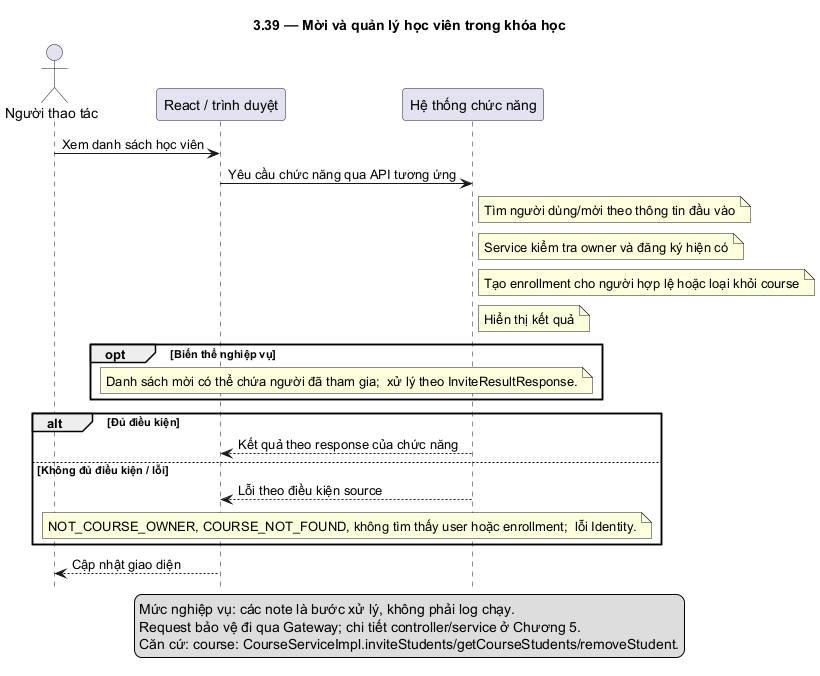

The diagram above was rendered by PlantUML. Its source (embedded in the PNG):
@startuml
skinparam defaultFontName DejaVu Sans
skinparam shadowing false
hide footbox
title 3.39 — Mời và quản lý học viên trong khóa học
actor "Người thao tác" as U
participant "React / trình duyệt" as F
participant "Hệ thống chức năng" as B
U -> F: Xem danh sách học viên
F -> B: Yêu cầu chức năng qua API tương ứng
note right of B: Tìm người dùng/mời theo thông tin đầu vào
note right of B: Service kiểm tra owner và đăng ký hiện có
note right of B: Tạo enrollment cho người hợp lệ hoặc loại khỏi course
note right of B: Hiển thị kết quả
opt Biến thể nghiệp vụ
note over F,B: Danh sách mời có thể chứa người đã tham gia;  xử lý theo InviteResultResponse.
end
alt Đủ điều kiện
B --> F: Kết quả theo response của chức năng
else Không đủ điều kiện / lỗi
B --> F: Lỗi theo điều kiện source
note over F,B: NOT_COURSE_OWNER, COURSE_NOT_FOUND, không tìm thấy user hoặc enrollment;  lỗi Identity.
end
F --> U: Cập nhật giao diện
legend bottom
Mức nghiệp vụ: các note là bước xử lý, không phải log chạy.
Request bảo vệ đi qua Gateway; chi tiết controller/service ở Chương 5.
Căn cứ: course: CourseServiceImpl.inviteStudents/getCourseStudents/removeStudent.
endlegend
@enduml